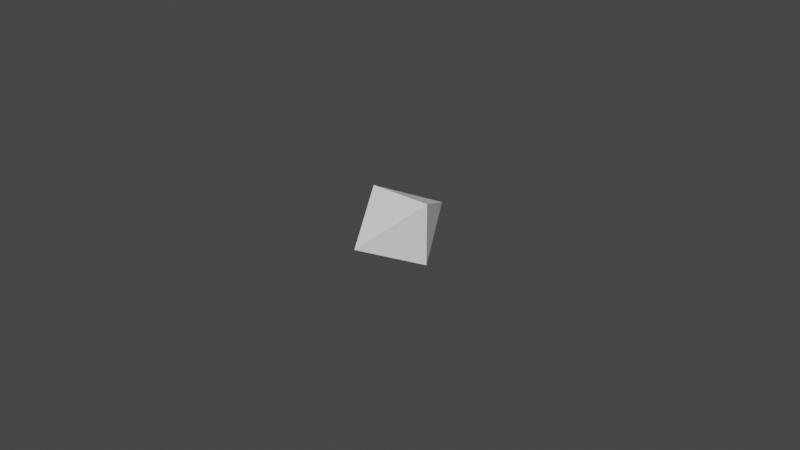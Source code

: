 # Source: Diamond.blend  (saved by Blender 2.91.10; exported with 4.5.12 LTS)
import bpy
from mathutils import Matrix  # noqa: F401  (used for matrix-valued properties, if any)

bpy.ops.wm.read_factory_settings(use_empty=True)
scene = bpy.context.scene
scene.name = 'Scene'

# ---- collections
col_collection = bpy.data.collections.new('Collection'); scene.collection.children.link(col_collection)

# ---- world
world_world = bpy.data.worlds.new('World'); scene.world = world_world
world_world.use_nodes = True; world_world.node_tree.nodes.clear()
_N = world_world.node_tree.nodes; _L = world_world.node_tree.links
n0 = _N.new('ShaderNodeOutputWorld'); n0.name = 'World Output'; n0.location = (300, 300)
n1 = _N.new('ShaderNodeBackground'); n1.name = 'Background'; n1.location = (10, 300)
n1.inputs[0].default_value = (0.05088, 0.05088, 0.05088, 1.0)
_L.new(n1.outputs[0], n0.inputs[0])
n0.is_active_output = True
world_world.color = (0.05088, 0.05088, 0.05088)
world_world.use_sun_shadow = False
world_world.sun_shadow_jitter_overblur = 0.0

# ---- meshes
me_diamond = bpy.data.meshes.new('Diamond')
me_diamond.from_pydata([(9.95, 0.0, 10.0), (0.0, 19.9, 19.9), (0.0, 19.9, 0.1), (9.95, 39.8, 10.0), (10.05, 39.8, 10.0), (20.0, 19.9, 0.1), (20.0, 19.9, 19.9), (10.05, 0.0, 10.0)], [], [(0, 1, 2), (3, 2, 1), (3, 4, 2), (2, 4, 5), (1, 6, 3), (3, 6, 4), (0, 7, 1), (1, 7, 6), (2, 5, 0), (0, 5, 7), (6, 7, 5), (5, 4, 6)])
me_diamond.use_remesh_fix_poles = True
me_diamond.use_remesh_preserve_attributes = False
me_diamond.use_mirror_vertex_groups = False
me_diamond.update()

# ---- objects
ob_diamond = bpy.data.objects.new('Diamond', me_diamond)

# ---- transforms, parenting, visibility, modifiers, constraints
ob_diamond.location = (0.0, 0.0, 0.0)
ob_diamond.scale = (0.001, 0.001, 0.001)
ob_diamond.lineart.crease_threshold = 0.0

# ---- collection membership
col_collection.objects.link(ob_diamond)

# ---- scene / render settings (as saved in the file)
scene.frame_start = 1; scene.frame_end = 250; scene.frame_set(1)
scene.render.engine = 'BLENDER_EEVEE_NEXT'
scene.cycles.use_denoising = False
scene.cycles.samples = 128
scene.cycles.sampling_pattern = 'TABULATED_SOBOL'
scene.cycles.use_adaptive_sampling = False
scene.cycles.use_light_tree = False
scene.view_settings.view_transform = 'Filmic'
bpy.context.view_layer.update()

# ---- added for rendering (the .blend has no active camera and no usable light): camera, sun
cam_auto = bpy.data.cameras.new('AutoCamera')
cam_auto.lens = 50.0
cam_auto.sensor_width = 36.0
cam_auto.clip_end = 1000.0
ob_auto_camera = bpy.data.objects.new('AutoCamera', cam_auto)
scene.collection.objects.link(ob_auto_camera)
ob_auto_camera.location = (0.195045, -0.202154, 0.158036)
ob_auto_camera.rotation_euler = (1.09748, -7.21219e-08, 0.694738)
scene.camera = ob_auto_camera
light_auto_sun = bpy.data.lights.new('AutoSun', 'SUN')
light_auto_sun.energy = 3.0
light_auto_sun.angle = 0.0523599
ob_auto_sun = bpy.data.objects.new('AutoSun', light_auto_sun)
scene.collection.objects.link(ob_auto_sun)
ob_auto_sun.rotation_euler = (0.872665, 0.174533, 0.523599)
bpy.context.view_layer.update()
